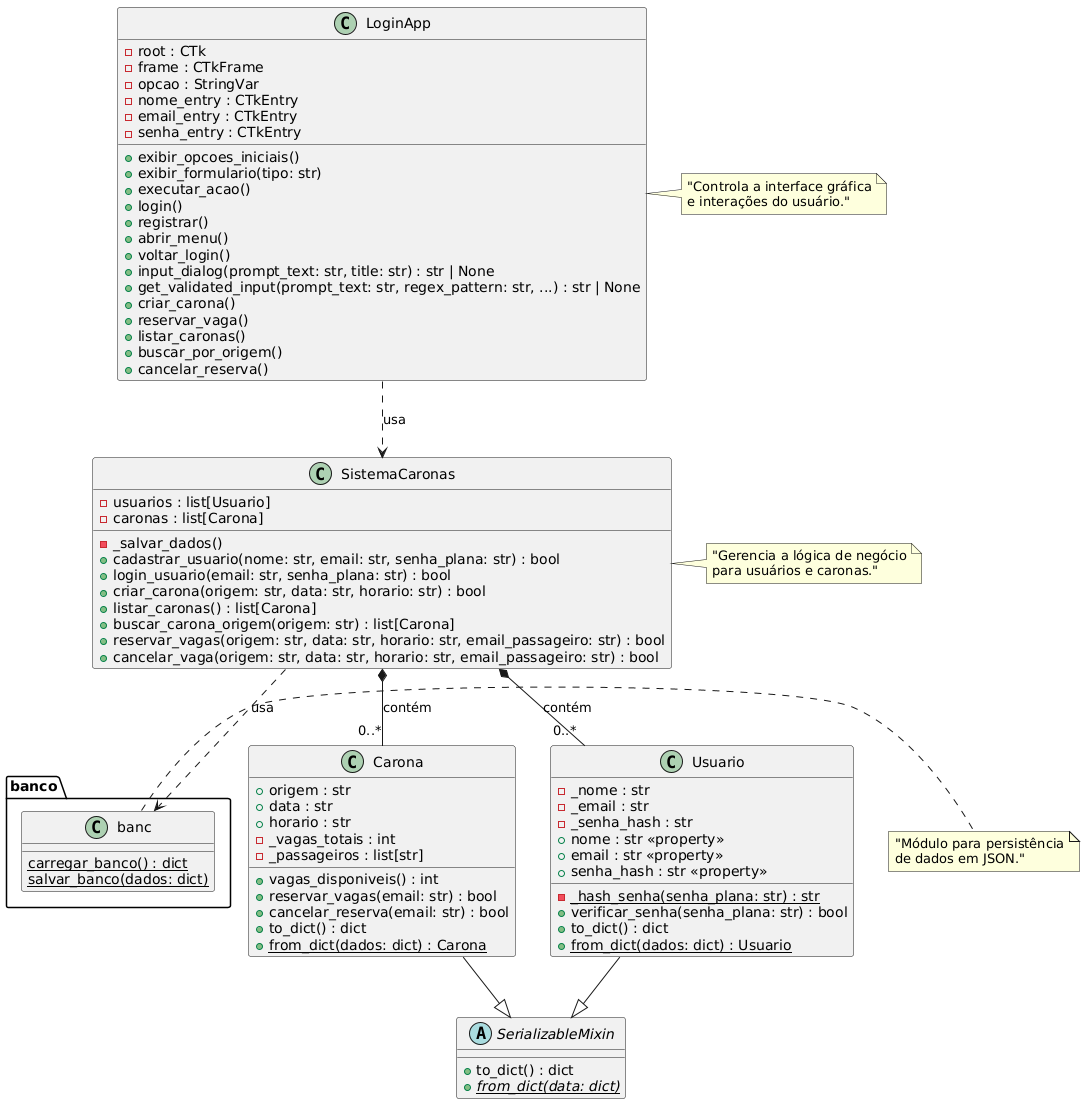

The diagram above was rendered by PlantUML. Its source (embedded in the PNG):
@startuml
' Definição das Classes e seus membros

class LoginApp {
  - root : CTk
  - frame : CTkFrame
  - opcao : StringVar
  - nome_entry : CTkEntry
  - email_entry : CTkEntry
  - senha_entry : CTkEntry
  + exibir_opcoes_iniciais()
  + exibir_formulario(tipo: str)
  + executar_acao()
  + login()
  + registrar()
  + abrir_menu()
  + voltar_login()
  + input_dialog(prompt_text: str, title: str) : str | None
  + get_validated_input(prompt_text: str, regex_pattern: str, ...) : str | None
  + criar_carona()
  + reservar_vaga()
  + listar_caronas()
  + buscar_por_origem()
  + cancelar_reserva()
}

class SistemaCaronas {
  - usuarios : list[Usuario]
  - caronas : list[Carona]
  - _salvar_dados()
  + cadastrar_usuario(nome: str, email: str, senha_plana: str) : bool
  + login_usuario(email: str, senha_plana: str) : bool
  + criar_carona(origem: str, data: str, horario: str) : bool
  + listar_caronas() : list[Carona]
  + buscar_carona_origem(origem: str) : list[Carona]
  + reservar_vagas(origem: str, data: str, horario: str, email_passageiro: str) : bool
  + cancelar_vaga(origem: str, data: str, horario: str, email_passageiro: str) : bool
}

class Carona {
  + origem : str
  + data : str
  + horario : str
  - _vagas_totais : int
  - _passageiros : list[str]
  + vagas_disponiveis() : int
  + reservar_vagas(email: str) : bool
  + cancelar_reserva(email: str) : bool
  + to_dict() : dict
  + {static} from_dict(dados: dict) : Carona
}

class Usuario {
  - _nome : str
  - _email : str
  - _senha_hash : str
  - {static} _hash_senha(senha_plana: str) : str
  + verificar_senha(senha_plana: str) : bool
  + nome : str <<property>>
  + email : str <<property>>
  + senha_hash : str <<property>>
  + to_dict() : dict
  + {static} from_dict(dados: dict) : Usuario
}

abstract class SerializableMixin {
  + to_dict() : dict
  + {abstract} {static} from_dict(data: dict)
}

package "banco" {
  class banc {
    {static} carregar_banco() : dict
    {static} salvar_banco(dados: dict)
  }
}

' Relacionamentos entre as classes
LoginApp ..> SistemaCaronas : usa
SistemaCaronas *-- "0..*" Usuario : contém
SistemaCaronas *-- "0..*" Carona : contém
SistemaCaronas ..> banc : usa

Carona --|> SerializableMixin
Usuario --|> SerializableMixin

' Notas adicionais (opcional)
note right of LoginApp : "Controla a interface gráfica\ne interações do usuário."
note right of SistemaCaronas : "Gerencia a lógica de negócio\npara usuários e caronas."
note right of banc : "Módulo para persistência\nde dados em JSON."
@enduml